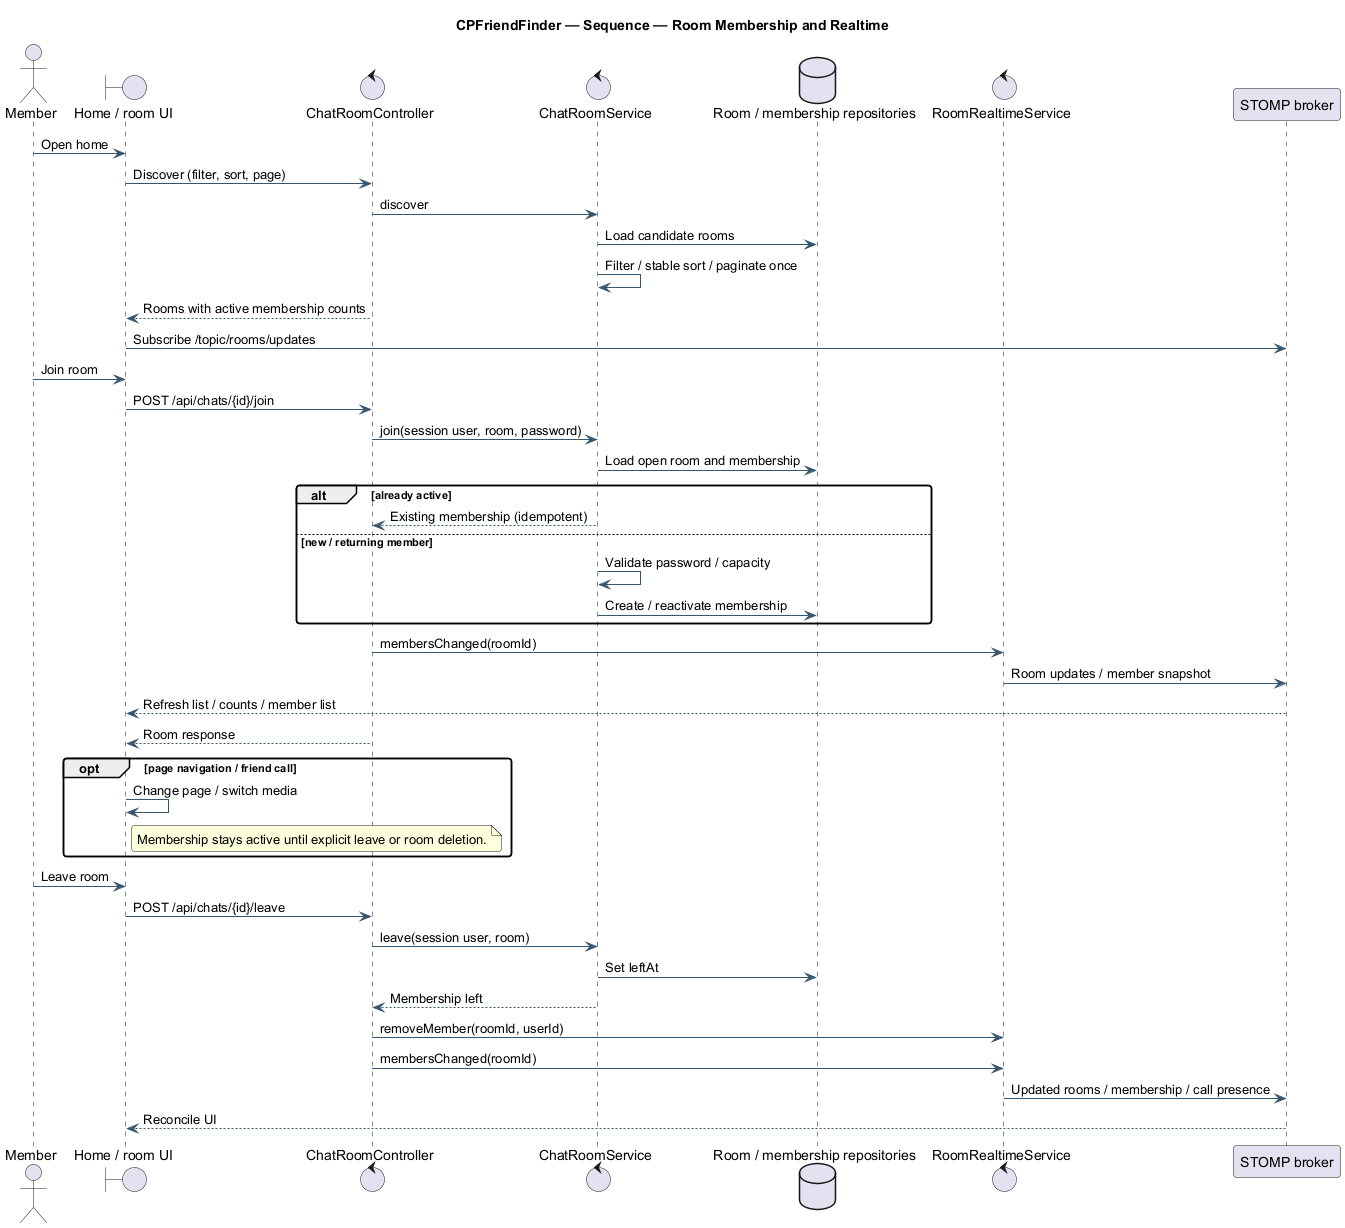

The diagram above was rendered by PlantUML. Its source (embedded in the PNG):
@startuml
skinparam backgroundColor white
skinparam shadowing false
skinparam defaultFontName SansSerif
skinparam ArrowColor #36566F
skinparam roundcorner 6
hide empty members
title CPFriendFinder — Sequence — Room Membership and Realtime
actor Member as U
boundary "Home / room UI" as UI
control ChatRoomController as C
control ChatRoomService as S
database "Room / membership repositories" as R
control RoomRealtimeService as RT
participant "STOMP broker" as WS
U -> UI : Open home
UI -> C : Discover (filter, sort, page)
C -> S : discover
S -> R : Load candidate rooms
S -> S : Filter / stable sort / paginate once
C --> UI : Rooms with active membership counts
UI -> WS : Subscribe /topic/rooms/updates
U -> UI : Join room
UI -> C : POST /api/chats/{id}/join
C -> S : join(session user, room, password)
S -> R : Load open room and membership
alt already active
 S --> C : Existing membership (idempotent)
else new / returning member
 S -> S : Validate password / capacity
 S -> R : Create / reactivate membership
end
C -> RT : membersChanged(roomId)
RT -> WS : Room updates / member snapshot
WS --> UI : Refresh list / counts / member list
C --> UI : Room response
opt page navigation / friend call
 UI -> UI : Change page / switch media
 note right of UI : Membership stays active until explicit leave or room deletion.
end
U -> UI : Leave room
UI -> C : POST /api/chats/{id}/leave
C -> S : leave(session user, room)
S -> R : Set leftAt
S --> C : Membership left
C -> RT : removeMember(roomId, userId)
C -> RT : membersChanged(roomId)
RT -> WS : Updated rooms / membership / call presence
WS --> UI : Reconcile UI
@enduml